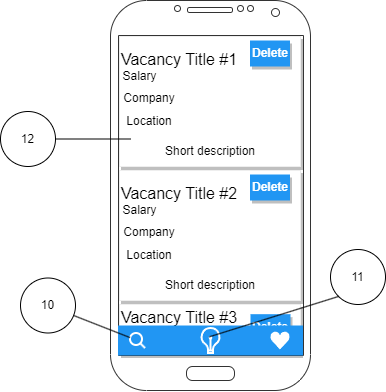

The diagram above was exported from draw.io. Its source (the exported page's mxGraphModel, read from the mxfile embedded in the PNG):
<mxGraphModel dx="989" dy="482" grid="1" gridSize="10" guides="1" tooltips="1" connect="1" arrows="1" fold="1" page="1" pageScale="1" pageWidth="827" pageHeight="1169" math="0" shadow="0">
  <root>
    <mxCell id="0" />
    <mxCell id="1" parent="0" />
    <mxCell id="rGsIVmvTXS9chF1nFQ36-1" value="" style="verticalLabelPosition=bottom;verticalAlign=top;html=1;shadow=0;dashed=0;strokeWidth=1;shape=mxgraph.android.phone2;strokeColor=#333333;" parent="1" vertex="1">
      <mxGeometry x="310" y="170" width="200" height="390" as="geometry" />
    </mxCell>
    <mxCell id="rGsIVmvTXS9chF1nFQ36-2" value="" style="dashed=0;shape=rect;fillColor=#ffffff;strokeColor=#eeeeee;shadow=1;fontColor=#000000;fontSize=24;fontStyle=0;verticalAlign=top;spacingBottom=0;spacingLeft=16;spacingTop=15;align=left;whiteSpace=wrap;html=1;" parent="1" vertex="1">
      <mxGeometry x="319" y="206" width="181" height="130" as="geometry" />
    </mxCell>
    <mxCell id="rGsIVmvTXS9chF1nFQ36-3" value="&lt;font style=&quot;font-size: 16px;&quot;&gt;Vacancy Title #1&lt;/font&gt;" style="text;html=1;strokeColor=none;fillColor=none;align=center;verticalAlign=middle;whiteSpace=wrap;rounded=0;" parent="rGsIVmvTXS9chF1nFQ36-2" vertex="1">
      <mxGeometry width="120" height="45.34883720930234" as="geometry" />
    </mxCell>
    <mxCell id="rGsIVmvTXS9chF1nFQ36-4" value="Salary" style="text;html=1;strokeColor=none;fillColor=none;align=center;verticalAlign=middle;whiteSpace=wrap;rounded=0;" parent="rGsIVmvTXS9chF1nFQ36-2" vertex="1">
      <mxGeometry y="30" width="40.5" height="20" as="geometry" />
    </mxCell>
    <mxCell id="rGsIVmvTXS9chF1nFQ36-5" value="Company" style="text;html=1;strokeColor=none;fillColor=none;align=center;verticalAlign=middle;whiteSpace=wrap;rounded=0;" parent="rGsIVmvTXS9chF1nFQ36-2" vertex="1">
      <mxGeometry y="49.99909090909092" width="60" height="23.080909090909092" as="geometry" />
    </mxCell>
    <mxCell id="rGsIVmvTXS9chF1nFQ36-6" value="Location" style="text;html=1;strokeColor=none;fillColor=none;align=center;verticalAlign=middle;whiteSpace=wrap;rounded=0;" parent="rGsIVmvTXS9chF1nFQ36-2" vertex="1">
      <mxGeometry x="5" y="73.08" width="50" height="23.636363636363637" as="geometry" />
    </mxCell>
    <mxCell id="rGsIVmvTXS9chF1nFQ36-7" value="Short description" style="text;html=1;strokeColor=none;fillColor=none;align=center;verticalAlign=middle;whiteSpace=wrap;rounded=0;" parent="rGsIVmvTXS9chF1nFQ36-2" vertex="1">
      <mxGeometry x="35.5" y="100" width="110" height="30" as="geometry" />
    </mxCell>
    <mxCell id="rGsIVmvTXS9chF1nFQ36-8" value="Delete" style="whiteSpace=wrap;html=1;dashed=0;align=center;fontSize=12;shape=rect;fillColor=#2196F3;strokeColor=none;fontStyle=1;shadow=1;fontColor=#ffffff;" parent="rGsIVmvTXS9chF1nFQ36-2" vertex="1">
      <mxGeometry x="130.5" y="4" width="40" height="26" as="geometry" />
    </mxCell>
    <mxCell id="rGsIVmvTXS9chF1nFQ36-9" value="" style="dashed=0;shape=rect;fillColor=#ffffff;strokeColor=#eeeeee;shadow=1;fontColor=#000000;fontSize=24;fontStyle=0;verticalAlign=top;spacingBottom=0;spacingLeft=16;spacingTop=15;align=left;whiteSpace=wrap;html=1;" parent="1" vertex="1">
      <mxGeometry x="319" y="340" width="181" height="130" as="geometry" />
    </mxCell>
    <mxCell id="rGsIVmvTXS9chF1nFQ36-10" value="&lt;font style=&quot;font-size: 16px;&quot;&gt;Vacancy Title #2&lt;/font&gt;" style="text;html=1;strokeColor=none;fillColor=none;align=center;verticalAlign=middle;whiteSpace=wrap;rounded=0;" parent="rGsIVmvTXS9chF1nFQ36-9" vertex="1">
      <mxGeometry width="120" height="45.34883720930234" as="geometry" />
    </mxCell>
    <mxCell id="rGsIVmvTXS9chF1nFQ36-11" value="Salary" style="text;html=1;strokeColor=none;fillColor=none;align=center;verticalAlign=middle;whiteSpace=wrap;rounded=0;" parent="rGsIVmvTXS9chF1nFQ36-9" vertex="1">
      <mxGeometry y="30" width="40.5" height="20" as="geometry" />
    </mxCell>
    <mxCell id="rGsIVmvTXS9chF1nFQ36-12" value="Company" style="text;html=1;strokeColor=none;fillColor=none;align=center;verticalAlign=middle;whiteSpace=wrap;rounded=0;" parent="rGsIVmvTXS9chF1nFQ36-9" vertex="1">
      <mxGeometry y="49.99909090909092" width="60" height="23.080909090909092" as="geometry" />
    </mxCell>
    <mxCell id="rGsIVmvTXS9chF1nFQ36-13" value="Location" style="text;html=1;strokeColor=none;fillColor=none;align=center;verticalAlign=middle;whiteSpace=wrap;rounded=0;" parent="rGsIVmvTXS9chF1nFQ36-9" vertex="1">
      <mxGeometry x="5" y="73.08" width="50" height="23.636363636363637" as="geometry" />
    </mxCell>
    <mxCell id="rGsIVmvTXS9chF1nFQ36-14" value="Short description" style="text;html=1;strokeColor=none;fillColor=none;align=center;verticalAlign=middle;whiteSpace=wrap;rounded=0;" parent="rGsIVmvTXS9chF1nFQ36-9" vertex="1">
      <mxGeometry x="35.5" y="100" width="110" height="30" as="geometry" />
    </mxCell>
    <mxCell id="rGsIVmvTXS9chF1nFQ36-15" value="Delete" style="whiteSpace=wrap;html=1;dashed=0;align=center;fontSize=12;shape=rect;fillColor=#2196F3;strokeColor=none;fontStyle=1;shadow=1;fontColor=#ffffff;" parent="rGsIVmvTXS9chF1nFQ36-9" vertex="1">
      <mxGeometry x="130.5" y="4" width="40" height="26" as="geometry" />
    </mxCell>
    <mxCell id="rGsIVmvTXS9chF1nFQ36-17" value="" style="dashed=0;shape=rect;fillColor=#ffffff;strokeColor=#eeeeee;shadow=1;fontColor=#000000;fontSize=24;fontStyle=0;verticalAlign=top;spacingBottom=0;spacingLeft=16;spacingTop=15;align=left;whiteSpace=wrap;html=1;" parent="1" vertex="1">
      <mxGeometry x="319" y="474" width="181" height="50" as="geometry" />
    </mxCell>
    <mxCell id="rGsIVmvTXS9chF1nFQ36-23" value="Delete" style="whiteSpace=wrap;html=1;dashed=0;align=center;fontSize=12;shape=rect;fillColor=#2196F3;strokeColor=none;fontStyle=1;shadow=1;fontColor=#ffffff;" parent="1" vertex="1">
      <mxGeometry x="450" y="483.68" width="40" height="26" as="geometry" />
    </mxCell>
    <mxCell id="rGsIVmvTXS9chF1nFQ36-18" value="&lt;font style=&quot;font-size: 16px;&quot;&gt;Vacancy Title #3&lt;/font&gt;" style="text;html=1;strokeColor=none;fillColor=none;align=center;verticalAlign=middle;whiteSpace=wrap;rounded=0;" parent="1" vertex="1">
      <mxGeometry x="319" y="464.33" width="120" height="45.34883720930234" as="geometry" />
    </mxCell>
    <mxCell id="rGsIVmvTXS9chF1nFQ36-19" value="Salary" style="text;html=1;strokeColor=none;fillColor=none;align=center;verticalAlign=middle;whiteSpace=wrap;rounded=0;" parent="1" vertex="1">
      <mxGeometry x="319" y="500" width="40.5" height="20" as="geometry" />
    </mxCell>
    <mxCell id="FCcvcthLxLOaORl2x0uV-2" value="" style="dashed=0;align=center;fontSize=12;shape=rect;fillColor=#2196F3;strokeColor=none;shadow=0;hachureGap=4;pointerEvents=0;fontFamily=Helvetica;" parent="1" vertex="1">
      <mxGeometry x="317.5" y="495" width="185" height="30" as="geometry" />
    </mxCell>
    <mxCell id="FCcvcthLxLOaORl2x0uV-3" value="" style="html=1;dashed=0;aspect=fixed;verticalLabelPosition=bottom;verticalAlign=top;align=center;shape=mxgraph.gmdl.heart;strokeColor=none;fillColor=#FFFFFF;shadow=0;sketch=0;" parent="1" vertex="1">
      <mxGeometry x="469.5" y="501" width="20" height="18" as="geometry" />
    </mxCell>
    <mxCell id="FCcvcthLxLOaORl2x0uV-4" value="" style="html=1;verticalLabelPosition=bottom;align=center;labelBackgroundColor=#ffffff;verticalAlign=top;strokeWidth=2;strokeColor=#FFFFFF;shadow=0;dashed=0;shape=mxgraph.ios7.icons.looking_glass;fillColor=#2196F3;" parent="1" vertex="1">
      <mxGeometry x="329.5" y="502.5" width="15" height="15" as="geometry" />
    </mxCell>
    <mxCell id="FCcvcthLxLOaORl2x0uV-5" value="" style="html=1;verticalLabelPosition=bottom;align=center;labelBackgroundColor=#ffffff;verticalAlign=top;strokeWidth=2;strokeColor=#FFFFFF;shadow=0;dashed=0;shape=mxgraph.ios7.icons.lightbulb;fillColor=#2196F3;" parent="1" vertex="1">
      <mxGeometry x="400.40000000000003" y="497.5" width="19.2" height="25" as="geometry" />
    </mxCell>
    <mxCell id="tLIQQqiKk5m9UjR6i0di-2" value="10" style="ellipse;whiteSpace=wrap;html=1;aspect=fixed;" vertex="1" parent="1">
      <mxGeometry x="220" y="447.5" width="55" height="55" as="geometry" />
    </mxCell>
    <mxCell id="tLIQQqiKk5m9UjR6i0di-3" value="" style="endArrow=none;html=1;rounded=0;" edge="1" parent="1" source="tLIQQqiKk5m9UjR6i0di-2" target="FCcvcthLxLOaORl2x0uV-4">
      <mxGeometry width="50" height="50" relative="1" as="geometry">
        <mxPoint x="430" y="410" as="sourcePoint" />
        <mxPoint x="480" y="360" as="targetPoint" />
      </mxGeometry>
    </mxCell>
    <mxCell id="tLIQQqiKk5m9UjR6i0di-4" value="11" style="ellipse;whiteSpace=wrap;html=1;aspect=fixed;" vertex="1" parent="1">
      <mxGeometry x="530" y="419" width="55" height="55" as="geometry" />
    </mxCell>
    <mxCell id="tLIQQqiKk5m9UjR6i0di-5" value="" style="endArrow=none;html=1;rounded=0;exitX=0;exitY=1;exitDx=0;exitDy=0;entryX=0.444;entryY=0.351;entryDx=0;entryDy=0;entryPerimeter=0;" edge="1" parent="1" source="tLIQQqiKk5m9UjR6i0di-4" target="FCcvcthLxLOaORl2x0uV-5">
      <mxGeometry width="50" height="50" relative="1" as="geometry">
        <mxPoint x="760" y="346.5" as="sourcePoint" />
        <mxPoint x="660" y="446.5" as="targetPoint" />
      </mxGeometry>
    </mxCell>
    <mxCell id="tLIQQqiKk5m9UjR6i0di-6" value="12" style="ellipse;whiteSpace=wrap;html=1;aspect=fixed;" vertex="1" parent="1">
      <mxGeometry x="200" y="281" width="55" height="55" as="geometry" />
    </mxCell>
    <mxCell id="tLIQQqiKk5m9UjR6i0di-7" value="" style="endArrow=none;html=1;rounded=0;exitX=1;exitY=0.5;exitDx=0;exitDy=0;" edge="1" parent="1" source="tLIQQqiKk5m9UjR6i0di-6">
      <mxGeometry width="50" height="50" relative="1" as="geometry">
        <mxPoint x="430" y="208.5" as="sourcePoint" />
        <mxPoint x="330" y="308.5" as="targetPoint" />
      </mxGeometry>
    </mxCell>
  </root>
</mxGraphModel>